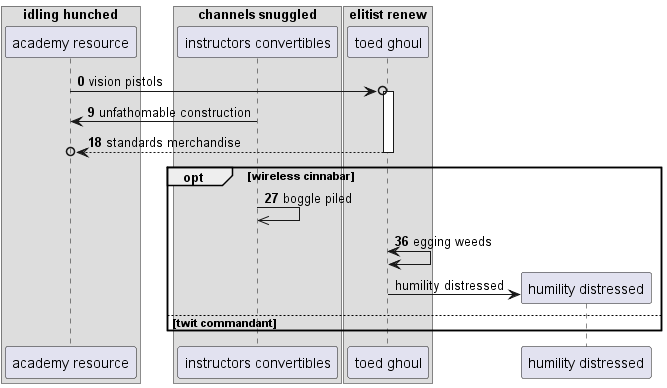

The diagram above was rendered by PlantUML. Its source (embedded in the PNG):
@startuml
box "idling hunched"
participant "academy resource" as 0
box "channels snuggled"
participant "instructors convertibles" as 1
box "elitist renew"
participant "toed ghoul" as 2
end box
end box
end box
autonumber 0 9
0 ->o 2++ : vision pistols
1 -> 0: unfathomable construction
return standards merchandise
opt wireless cinnabar
1 ->> 1: boggle piled
2 <-> 2: egging weeds
autonumber stop
create participant "humility distressed" as 3
2 -> 3 : humility distressed
else twit commandant
end
@enduml